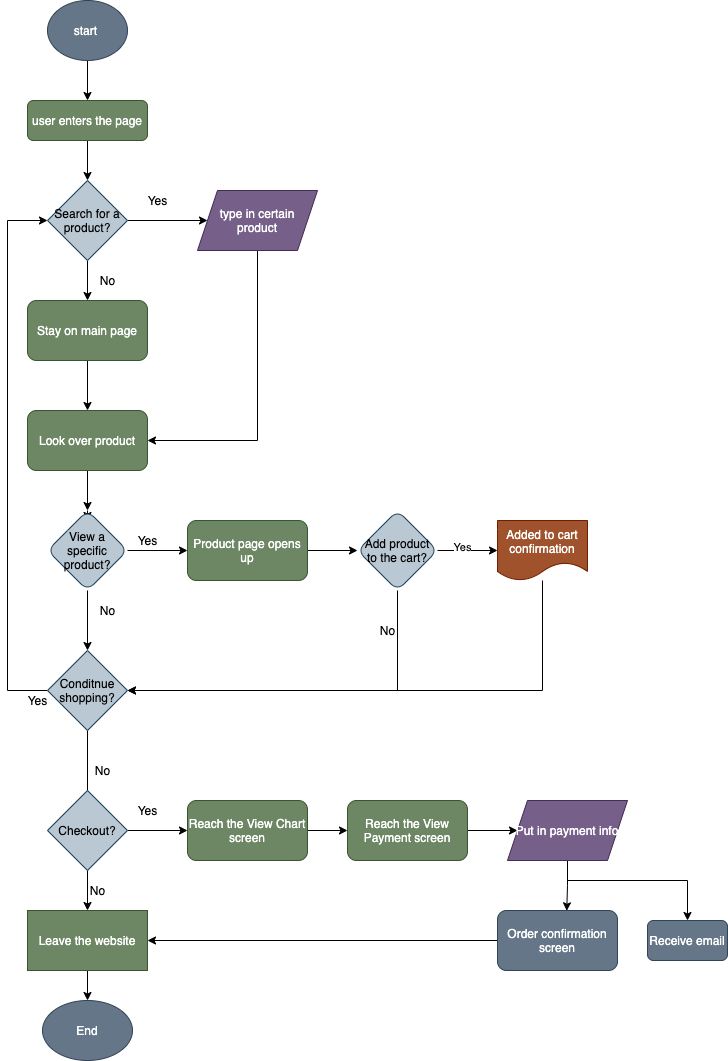

The diagram above was exported from draw.io. Its source (the exported page's mxGraphModel, read from the mxfile embedded in the PNG):
<mxGraphModel dx="411" dy="425" grid="1" gridSize="10" guides="1" tooltips="1" connect="1" arrows="1" fold="1" page="1" pageScale="1" pageWidth="850" pageHeight="1100" math="0" shadow="0">
  <root>
    <mxCell id="0" />
    <mxCell id="1" parent="0" />
    <mxCell id="4" style="edgeStyle=orthogonalEdgeStyle;rounded=0;orthogonalLoop=1;jettySize=auto;html=1;entryX=0.5;entryY=0;entryDx=0;entryDy=0;" parent="1" source="2" target="3" edge="1">
      <mxGeometry relative="1" as="geometry" />
    </mxCell>
    <mxCell id="2" value="start&amp;nbsp;" style="ellipse;whiteSpace=wrap;html=1;fillColor=#647687;strokeColor=#314354;fontColor=#ffffff;" parent="1" vertex="1">
      <mxGeometry x="140" y="20" width="80" height="60" as="geometry" />
    </mxCell>
    <mxCell id="21" value="" style="edgeStyle=orthogonalEdgeStyle;rounded=0;orthogonalLoop=1;jettySize=auto;html=1;entryX=0.5;entryY=0;entryDx=0;entryDy=0;" parent="1" source="3" target="14" edge="1">
      <mxGeometry relative="1" as="geometry">
        <mxPoint x="180" y="190" as="targetPoint" />
      </mxGeometry>
    </mxCell>
    <mxCell id="3" value="user enters the page" style="rounded=1;whiteSpace=wrap;html=1;fillColor=#6d8764;strokeColor=#3A5431;fontColor=#ffffff;" parent="1" vertex="1">
      <mxGeometry x="120" y="120" width="120" height="40" as="geometry" />
    </mxCell>
    <mxCell id="23" value="" style="edgeStyle=orthogonalEdgeStyle;rounded=0;orthogonalLoop=1;jettySize=auto;html=1;" parent="1" source="5" target="22" edge="1">
      <mxGeometry relative="1" as="geometry" />
    </mxCell>
    <mxCell id="5" value="Stay on main page" style="rounded=1;whiteSpace=wrap;html=1;fillColor=#6d8764;strokeColor=#3A5431;fontColor=#ffffff;" parent="1" vertex="1">
      <mxGeometry x="120" y="320" width="120" height="60" as="geometry" />
    </mxCell>
    <mxCell id="50" style="edgeStyle=orthogonalEdgeStyle;rounded=0;orthogonalLoop=1;jettySize=auto;html=1;entryX=1;entryY=0.5;entryDx=0;entryDy=0;" parent="1" source="8" target="22" edge="1">
      <mxGeometry relative="1" as="geometry">
        <Array as="points">
          <mxPoint x="350" y="460" />
        </Array>
      </mxGeometry>
    </mxCell>
    <mxCell id="8" value="type in certain product" style="shape=parallelogram;perimeter=parallelogramPerimeter;whiteSpace=wrap;html=1;fixedSize=1;fillColor=#76608a;strokeColor=#432D57;fontColor=#ffffff;" parent="1" vertex="1">
      <mxGeometry x="290" y="210" width="120" height="60" as="geometry" />
    </mxCell>
    <mxCell id="15" value="" style="edgeStyle=orthogonalEdgeStyle;rounded=0;orthogonalLoop=1;jettySize=auto;html=1;" parent="1" source="14" target="8" edge="1">
      <mxGeometry relative="1" as="geometry" />
    </mxCell>
    <mxCell id="17" style="edgeStyle=orthogonalEdgeStyle;rounded=0;orthogonalLoop=1;jettySize=auto;html=1;exitX=0.5;exitY=1;exitDx=0;exitDy=0;" parent="1" source="14" target="5" edge="1">
      <mxGeometry relative="1" as="geometry" />
    </mxCell>
    <mxCell id="14" value="Search for a product?" style="rhombus;whiteSpace=wrap;html=1;fillColor=#bac8d3;strokeColor=#23445d;" parent="1" vertex="1">
      <mxGeometry x="140" y="200" width="80" height="80" as="geometry" />
    </mxCell>
    <mxCell id="16" value="Yes" style="text;html=1;align=center;verticalAlign=middle;resizable=0;points=[];autosize=1;" parent="1" vertex="1">
      <mxGeometry x="230" y="210" width="40" height="20" as="geometry" />
    </mxCell>
    <mxCell id="18" value="No" style="text;html=1;align=center;verticalAlign=middle;resizable=0;points=[];autosize=1;" parent="1" vertex="1">
      <mxGeometry x="185" y="290" width="30" height="20" as="geometry" />
    </mxCell>
    <mxCell id="26" value="" style="edgeStyle=orthogonalEdgeStyle;rounded=0;orthogonalLoop=1;jettySize=auto;html=1;" parent="1" source="22" target="25" edge="1">
      <mxGeometry relative="1" as="geometry" />
    </mxCell>
    <mxCell id="22" value="Look over product" style="rounded=1;whiteSpace=wrap;html=1;fillColor=#6d8764;strokeColor=#3A5431;fontColor=#ffffff;" parent="1" vertex="1">
      <mxGeometry x="120" y="430" width="120" height="60" as="geometry" />
    </mxCell>
    <mxCell id="28" value="" style="edgeStyle=orthogonalEdgeStyle;rounded=0;orthogonalLoop=1;jettySize=auto;html=1;" parent="1" source="25" edge="1">
      <mxGeometry relative="1" as="geometry">
        <mxPoint x="180" y="670" as="targetPoint" />
      </mxGeometry>
    </mxCell>
    <mxCell id="29" style="edgeStyle=orthogonalEdgeStyle;rounded=0;orthogonalLoop=1;jettySize=auto;html=1;exitX=0.5;exitY=0;exitDx=0;exitDy=0;" parent="1" source="25" edge="1">
      <mxGeometry relative="1" as="geometry">
        <mxPoint x="180" y="540" as="targetPoint" />
      </mxGeometry>
    </mxCell>
    <mxCell id="32" value="" style="edgeStyle=orthogonalEdgeStyle;rounded=0;orthogonalLoop=1;jettySize=auto;html=1;" parent="1" source="25" target="31" edge="1">
      <mxGeometry relative="1" as="geometry" />
    </mxCell>
    <mxCell id="25" value="View a specific product?" style="rhombus;whiteSpace=wrap;html=1;rounded=1;fillColor=#bac8d3;strokeColor=#23445d;" parent="1" vertex="1">
      <mxGeometry x="140" y="530" width="80" height="80" as="geometry" />
    </mxCell>
    <mxCell id="30" value="No" style="text;html=1;align=center;verticalAlign=middle;resizable=0;points=[];autosize=1;" parent="1" vertex="1">
      <mxGeometry x="185" y="620" width="30" height="20" as="geometry" />
    </mxCell>
    <mxCell id="36" value="" style="edgeStyle=orthogonalEdgeStyle;rounded=0;orthogonalLoop=1;jettySize=auto;html=1;" parent="1" source="31" target="35" edge="1">
      <mxGeometry relative="1" as="geometry" />
    </mxCell>
    <mxCell id="31" value="Product page opens up" style="whiteSpace=wrap;html=1;rounded=1;fillColor=#6d8764;strokeColor=#3A5431;fontColor=#ffffff;" parent="1" vertex="1">
      <mxGeometry x="280" y="540" width="120" height="60" as="geometry" />
    </mxCell>
    <mxCell id="33" value="Yes" style="text;html=1;align=center;verticalAlign=middle;resizable=0;points=[];autosize=1;" parent="1" vertex="1">
      <mxGeometry x="220" y="550" width="40" height="20" as="geometry" />
    </mxCell>
    <mxCell id="48" style="edgeStyle=orthogonalEdgeStyle;rounded=0;orthogonalLoop=1;jettySize=auto;html=1;entryX=0.5;entryY=0;entryDx=0;entryDy=0;" parent="1" source="34" target="47" edge="1">
      <mxGeometry relative="1" as="geometry">
        <Array as="points">
          <mxPoint x="180" y="830" />
        </Array>
      </mxGeometry>
    </mxCell>
    <mxCell id="54" style="edgeStyle=orthogonalEdgeStyle;rounded=0;orthogonalLoop=1;jettySize=auto;html=1;entryX=0;entryY=0.5;entryDx=0;entryDy=0;exitX=0;exitY=0.5;exitDx=0;exitDy=0;" parent="1" source="34" target="14" edge="1">
      <mxGeometry relative="1" as="geometry">
        <Array as="points">
          <mxPoint x="100" y="710" />
          <mxPoint x="100" y="240" />
        </Array>
      </mxGeometry>
    </mxCell>
    <mxCell id="34" value="Conditnue shopping?" style="rhombus;whiteSpace=wrap;html=1;fillColor=#bac8d3;strokeColor=#23445d;" parent="1" vertex="1">
      <mxGeometry x="140" y="670" width="80" height="80" as="geometry" />
    </mxCell>
    <mxCell id="38" style="edgeStyle=orthogonalEdgeStyle;rounded=0;orthogonalLoop=1;jettySize=auto;html=1;entryX=1;entryY=0.5;entryDx=0;entryDy=0;" parent="1" source="35" target="34" edge="1">
      <mxGeometry relative="1" as="geometry">
        <Array as="points">
          <mxPoint x="490" y="710" />
        </Array>
      </mxGeometry>
    </mxCell>
    <mxCell id="41" value="" style="edgeStyle=orthogonalEdgeStyle;rounded=0;orthogonalLoop=1;jettySize=auto;html=1;" parent="1" source="35" target="40" edge="1">
      <mxGeometry relative="1" as="geometry" />
    </mxCell>
    <mxCell id="42" value="Yes" style="edgeLabel;html=1;align=center;verticalAlign=middle;resizable=0;points=[];" parent="41" vertex="1" connectable="0">
      <mxGeometry x="-0.213" y="4" relative="1" as="geometry">
        <mxPoint as="offset" />
      </mxGeometry>
    </mxCell>
    <mxCell id="35" value="Add product to the cart?" style="rhombus;whiteSpace=wrap;html=1;rounded=1;fillColor=#bac8d3;strokeColor=#23445d;" parent="1" vertex="1">
      <mxGeometry x="450" y="530" width="80" height="80" as="geometry" />
    </mxCell>
    <mxCell id="39" value="No&lt;br&gt;" style="text;html=1;align=center;verticalAlign=middle;resizable=0;points=[];autosize=1;" parent="1" vertex="1">
      <mxGeometry x="465" y="640" width="30" height="20" as="geometry" />
    </mxCell>
    <mxCell id="43" style="edgeStyle=orthogonalEdgeStyle;rounded=0;orthogonalLoop=1;jettySize=auto;html=1;entryX=1;entryY=0.5;entryDx=0;entryDy=0;" parent="1" source="40" target="34" edge="1">
      <mxGeometry relative="1" as="geometry">
        <Array as="points">
          <mxPoint x="635" y="710" />
        </Array>
      </mxGeometry>
    </mxCell>
    <mxCell id="40" value="Added to cart confirmation" style="shape=document;whiteSpace=wrap;html=1;boundedLbl=1;rounded=1;fillColor=#a0522d;strokeColor=#6D1F00;fontColor=#ffffff;" parent="1" vertex="1">
      <mxGeometry x="590" y="540" width="90" height="60" as="geometry" />
    </mxCell>
    <mxCell id="58" value="" style="edgeStyle=orthogonalEdgeStyle;rounded=0;orthogonalLoop=1;jettySize=auto;html=1;" parent="1" source="47" target="57" edge="1">
      <mxGeometry relative="1" as="geometry" />
    </mxCell>
    <mxCell id="61" value="" style="edgeStyle=orthogonalEdgeStyle;rounded=0;orthogonalLoop=1;jettySize=auto;html=1;" parent="1" source="47" edge="1">
      <mxGeometry relative="1" as="geometry">
        <mxPoint x="280" y="850" as="targetPoint" />
      </mxGeometry>
    </mxCell>
    <mxCell id="47" value="Checkout?" style="rhombus;whiteSpace=wrap;html=1;fillColor=#bac8d3;strokeColor=#23445d;" parent="1" vertex="1">
      <mxGeometry x="140" y="810" width="80" height="80" as="geometry" />
    </mxCell>
    <mxCell id="49" value="No&lt;br&gt;" style="text;html=1;align=center;verticalAlign=middle;resizable=0;points=[];autosize=1;" parent="1" vertex="1">
      <mxGeometry x="180" y="780" width="30" height="20" as="geometry" />
    </mxCell>
    <mxCell id="55" value="Yes" style="text;html=1;align=center;verticalAlign=middle;resizable=0;points=[];autosize=1;" parent="1" vertex="1">
      <mxGeometry x="110" y="710" width="40" height="20" as="geometry" />
    </mxCell>
    <mxCell id="76" value="" style="edgeStyle=orthogonalEdgeStyle;rounded=0;orthogonalLoop=1;jettySize=auto;html=1;" parent="1" source="57" target="75" edge="1">
      <mxGeometry relative="1" as="geometry" />
    </mxCell>
    <mxCell id="57" value="Leave the website" style="whiteSpace=wrap;html=1;fillColor=#6d8764;strokeColor=#3A5431;fontColor=#ffffff;" parent="1" vertex="1">
      <mxGeometry x="120" y="930" width="120" height="60" as="geometry" />
    </mxCell>
    <mxCell id="59" value="No" style="text;html=1;align=center;verticalAlign=middle;resizable=0;points=[];autosize=1;" parent="1" vertex="1">
      <mxGeometry x="175" y="900" width="30" height="20" as="geometry" />
    </mxCell>
    <mxCell id="62" value="Yes" style="text;html=1;align=center;verticalAlign=middle;resizable=0;points=[];autosize=1;" parent="1" vertex="1">
      <mxGeometry x="220" y="820" width="40" height="20" as="geometry" />
    </mxCell>
    <mxCell id="65" value="" style="edgeStyle=orthogonalEdgeStyle;rounded=0;orthogonalLoop=1;jettySize=auto;html=1;" parent="1" source="63" target="64" edge="1">
      <mxGeometry relative="1" as="geometry" />
    </mxCell>
    <mxCell id="63" value="Reach the View Chart screen" style="rounded=1;whiteSpace=wrap;html=1;fillColor=#6d8764;strokeColor=#3A5431;fontColor=#ffffff;" parent="1" vertex="1">
      <mxGeometry x="280" y="820" width="120" height="60" as="geometry" />
    </mxCell>
    <mxCell id="68" style="edgeStyle=orthogonalEdgeStyle;rounded=0;orthogonalLoop=1;jettySize=auto;html=1;entryX=0;entryY=0.5;entryDx=0;entryDy=0;" parent="1" source="64" target="67" edge="1">
      <mxGeometry relative="1" as="geometry" />
    </mxCell>
    <mxCell id="64" value="Reach the View Payment screen" style="rounded=1;whiteSpace=wrap;html=1;fillColor=#6d8764;strokeColor=#3A5431;fontColor=#ffffff;" parent="1" vertex="1">
      <mxGeometry x="440" y="820" width="120" height="60" as="geometry" />
    </mxCell>
    <mxCell id="71" style="edgeStyle=orthogonalEdgeStyle;rounded=0;orthogonalLoop=1;jettySize=auto;html=1;entryX=0.577;entryY=0.005;entryDx=0;entryDy=0;entryPerimeter=0;" parent="1" source="67" target="69" edge="1">
      <mxGeometry relative="1" as="geometry">
        <Array as="points">
          <mxPoint x="660" y="905" />
          <mxPoint x="659" y="905" />
        </Array>
      </mxGeometry>
    </mxCell>
    <mxCell id="73" style="edgeStyle=orthogonalEdgeStyle;rounded=0;orthogonalLoop=1;jettySize=auto;html=1;" parent="1" source="67" target="72" edge="1">
      <mxGeometry relative="1" as="geometry">
        <Array as="points">
          <mxPoint x="660" y="900" />
          <mxPoint x="780" y="900" />
        </Array>
      </mxGeometry>
    </mxCell>
    <mxCell id="67" value="Put in payment info" style="shape=parallelogram;perimeter=parallelogramPerimeter;whiteSpace=wrap;html=1;fixedSize=1;fillColor=#76608a;strokeColor=#432D57;fontColor=#ffffff;" parent="1" vertex="1">
      <mxGeometry x="600" y="820" width="120" height="60" as="geometry" />
    </mxCell>
    <mxCell id="74" style="edgeStyle=orthogonalEdgeStyle;rounded=0;orthogonalLoop=1;jettySize=auto;html=1;entryX=1;entryY=0.5;entryDx=0;entryDy=0;" parent="1" source="69" target="57" edge="1">
      <mxGeometry relative="1" as="geometry" />
    </mxCell>
    <mxCell id="69" value="Order confirmation screen" style="rounded=1;whiteSpace=wrap;html=1;fillColor=#647687;strokeColor=#314354;fontColor=#ffffff;" parent="1" vertex="1">
      <mxGeometry x="590" y="930" width="120" height="60" as="geometry" />
    </mxCell>
    <mxCell id="72" value="Receive email" style="rounded=1;whiteSpace=wrap;html=1;fillColor=#647687;strokeColor=#314354;fontColor=#ffffff;" parent="1" vertex="1">
      <mxGeometry x="740" y="940" width="80" height="40" as="geometry" />
    </mxCell>
    <mxCell id="75" value="End" style="ellipse;whiteSpace=wrap;html=1;fillColor=#647687;strokeColor=#314354;fontColor=#ffffff;" parent="1" vertex="1">
      <mxGeometry x="135" y="1020" width="90" height="60" as="geometry" />
    </mxCell>
  </root>
</mxGraphModel>